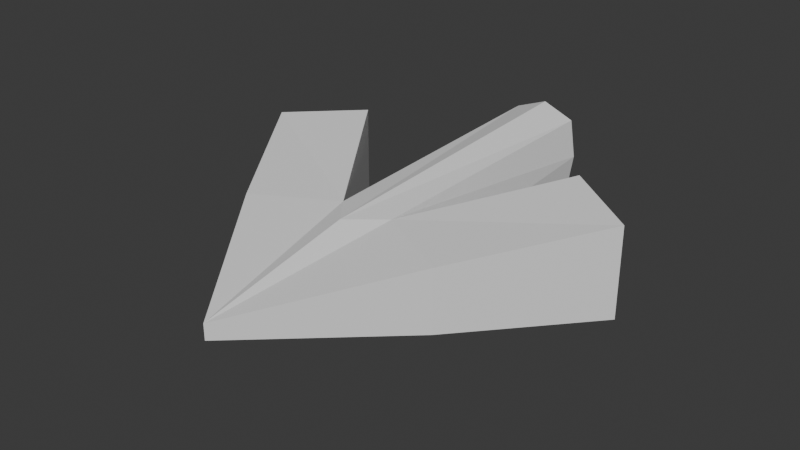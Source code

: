 # Source: Arrow.blend  (saved by Blender 4.1.24; exported with 4.5.12 LTS)
import bpy
from mathutils import Matrix  # noqa: F401  (used for matrix-valued properties, if any)

bpy.ops.wm.read_factory_settings(use_empty=True)
scene = bpy.context.scene
scene.name = 'Scene'

# ---- collections
col_modeling = bpy.data.collections.new('Modeling'); scene.collection.children.link(col_modeling)
col_render = bpy.data.collections.new('Render'); scene.collection.children.link(col_render)
col_export = bpy.data.collections.new('Export'); scene.collection.children.link(col_export)

# ---- world
world_world = bpy.data.worlds.new('World'); scene.world = world_world
world_world.use_nodes = True; world_world.node_tree.nodes.clear()
_N = world_world.node_tree.nodes; _L = world_world.node_tree.links
n0 = _N.new('ShaderNodeOutputWorld'); n0.name = 'World Output'; n0.location = (300, 300)
n1 = _N.new('ShaderNodeBackground'); n1.name = 'Background'; n1.location = (10, 300)
n1.inputs[0].default_value = (0.05088, 0.05088, 0.05088, 1.0)
_L.new(n1.outputs[0], n0.inputs[0])
n0.is_active_output = True
world_world.color = (0.05088, 0.05088, 0.05088)
world_world.use_sun_shadow = False
world_world.sun_shadow_jitter_overblur = 0.0

# ---- meshes
me_cube_001 = bpy.data.meshes.new('Cube.001')
me_cube_001.from_pydata([(0.2061, -1.051, 0.2357), (0.2404, 1.0, 0.2837), (0.0, 1.0, 0.378), (0.0, -1.307, 0.2701), (0.7843, -1.365, 0.2298), (0.0, -2.445, 0.05744), (0.9155, 0.004882, 0.378), (1.459, -0.3606, 0.3329), (0.2848, 1.0, 0.0), (0.2061, -1.051, 0.0), (0.0, 1.0, 0.0), (0.7843, -1.365, 0.0), (0.0, -2.445, 0.0), (0.9155, 0.004882, 0.0), (1.459, -0.3606, 0.0)], [], [(10, 2, 1, 8), (8, 1, 0, 9), (1, 2, 3, 0), (11, 4, 5, 12), (0, 3, 5), (13, 6, 7, 14), (9, 0, 6, 13), (0, 4, 7, 6), (4, 0, 5), (4, 11, 14, 7)])
_uv = me_cube_001.uv_layers.new(name='UVMap')
_uv.uv.foreach_set('vector', [0.5, 0.375, 0.625, 0.375, 0.625, 0.5, 0.5178, 0.5, 0.5178, 0.5, 0.625, 0.5, 0.625, 0.75, 0.5085, 0.75, 0.625, 0.5, 0.75, 0.5, 0.75, 0.75, 0.625, 0.75, 0.5, 0.75, 0.625, 0.75, 0.625, 0.875, 0.5, 0.875, 0.625, 0.75, 0.75, 0.75, 0.75, 0.75, 0.5, 0.75, 0.625, 0.75, 0.625, 0.75, 0.5, 0.75, 0.5085, 0.75, 0.625, 0.75, 0.625, 0.75, 0.5, 0.75, 0.625, 0.75, 0.625, 0.75, 0.625, 0.75, 0.625, 0.75, 0.625, 0.75, 0.625, 0.75, 0.75, 0.75, 0.625, 0.75, 0.5, 0.75, 0.5, 0.75, 0.625, 0.75])
me_cube_001.update()

# ---- objects
ob_cube = bpy.data.objects.new('Cube', me_cube_001)

# ---- transforms, parenting, visibility, modifiers, constraints
ob_cube.location = (0.0, 0.0, 0.0)
_m = ob_cube.modifiers.new('Mirror', 'MIRROR')
_m.use_clip = True
_m = ob_cube.modifiers.new('Mirror.001', 'MIRROR')
_m.use_axis = (False, False, True)
_m.use_clip = True

# ---- collection membership
col_modeling.objects.link(ob_cube)

# ---- scene / render settings (as saved in the file)
scene.frame_start = 1; scene.frame_end = 250; scene.frame_set(1)
scene.render.engine = 'BLENDER_EEVEE_NEXT'
scene.cycles.sampling_pattern = 'TABULATED_SOBOL'
scene.eevee.ray_tracing_options.trace_max_roughness = 0.0
bpy.context.view_layer.update()

# ---- added for rendering (the .blend has no active camera and no usable light): camera, sun
cam_auto = bpy.data.cameras.new('AutoCamera')
cam_auto.lens = 50.0
cam_auto.sensor_width = 36.0
cam_auto.clip_end = 1000.0
ob_auto_camera = bpy.data.objects.new('AutoCamera', cam_auto)
scene.collection.objects.link(ob_auto_camera)
ob_auto_camera.location = (4.23563, -5.8051, 3.3885)
ob_auto_camera.rotation_euler = (1.09748, -7.21219e-08, 0.694738)
scene.camera = ob_auto_camera
light_auto_sun = bpy.data.lights.new('AutoSun', 'SUN')
light_auto_sun.energy = 3.0
light_auto_sun.angle = 0.0523599
ob_auto_sun = bpy.data.objects.new('AutoSun', light_auto_sun)
scene.collection.objects.link(ob_auto_sun)
ob_auto_sun.rotation_euler = (0.872665, 0.174533, 0.523599)
bpy.context.view_layer.update()

